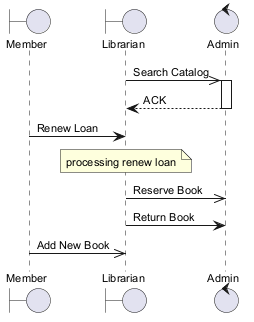

The diagram above was rendered by PlantUML. Its source (embedded in the PNG):
@startuml
skinparam defaultFontSize 11
boundary "Member" as M
boundary "Librarian" as L
control "Admin" as A
L ->> A : Search Catalog
activate A
A --> L : ACK
deactivate A
M -> L : Renew Loan
note over L : processing renew loan
L ->> A : Reserve Book
L -> A : Return Book
M ->> L : Add New Book
@enduml